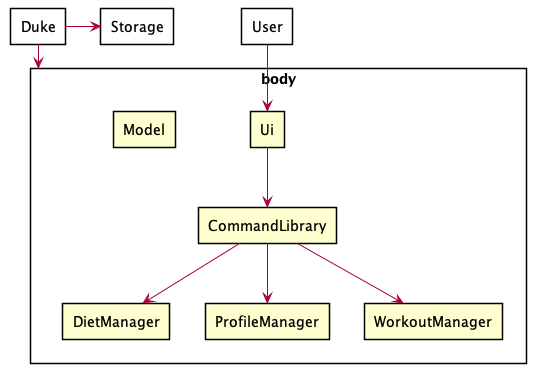

The diagram above was rendered by PlantUML. Its source (embedded in the PNG):
@startuml





skinparam Class {
    FontColor #FFFFFF
    BorderThickness 1
    BorderColor #FFFFFF
    StereotypeFontColor #FFFFFF
    FontName Arial
}

skinparam Actor {
    BorderColor #000000
    Color #000000
    FontName Arial
}

skinparam Sequence {
    MessageAlign center
    BoxFontSize 13
    BoxPadding 0
    BoxFontColor #FFFFFF
    FontName Arial
}

skinparam Participant {
    Padding 20
}

skinparam MinClassWidth 50
skinparam ParticipantPadding 10
skinparam Shadowing false
skinparam DefaultTextAlignment center
skinparam packageStyle Rectangle
skinparam BackgroundColor #FFFFFFF

hide footbox
hide members
hide circle

rectangle "User" {
}

rectangle  "body" {
rectangle "Ui"
rectangle "CommandLibrary"
rectangle "Model"
rectangle "DietManager"
rectangle "ProfileManager"
rectangle "WorkoutManager"
}

Ui --> CommandLibrary
CommandLibrary -down-> ProfileManager
CommandLibrary -down-> DietManager
CommandLibrary -down-> WorkoutManager

rectangle "Storage" {
}
rectangle "Duke" {
}
User -down-> Ui
Duke -> Storage
Duke -down->  body
@enduml